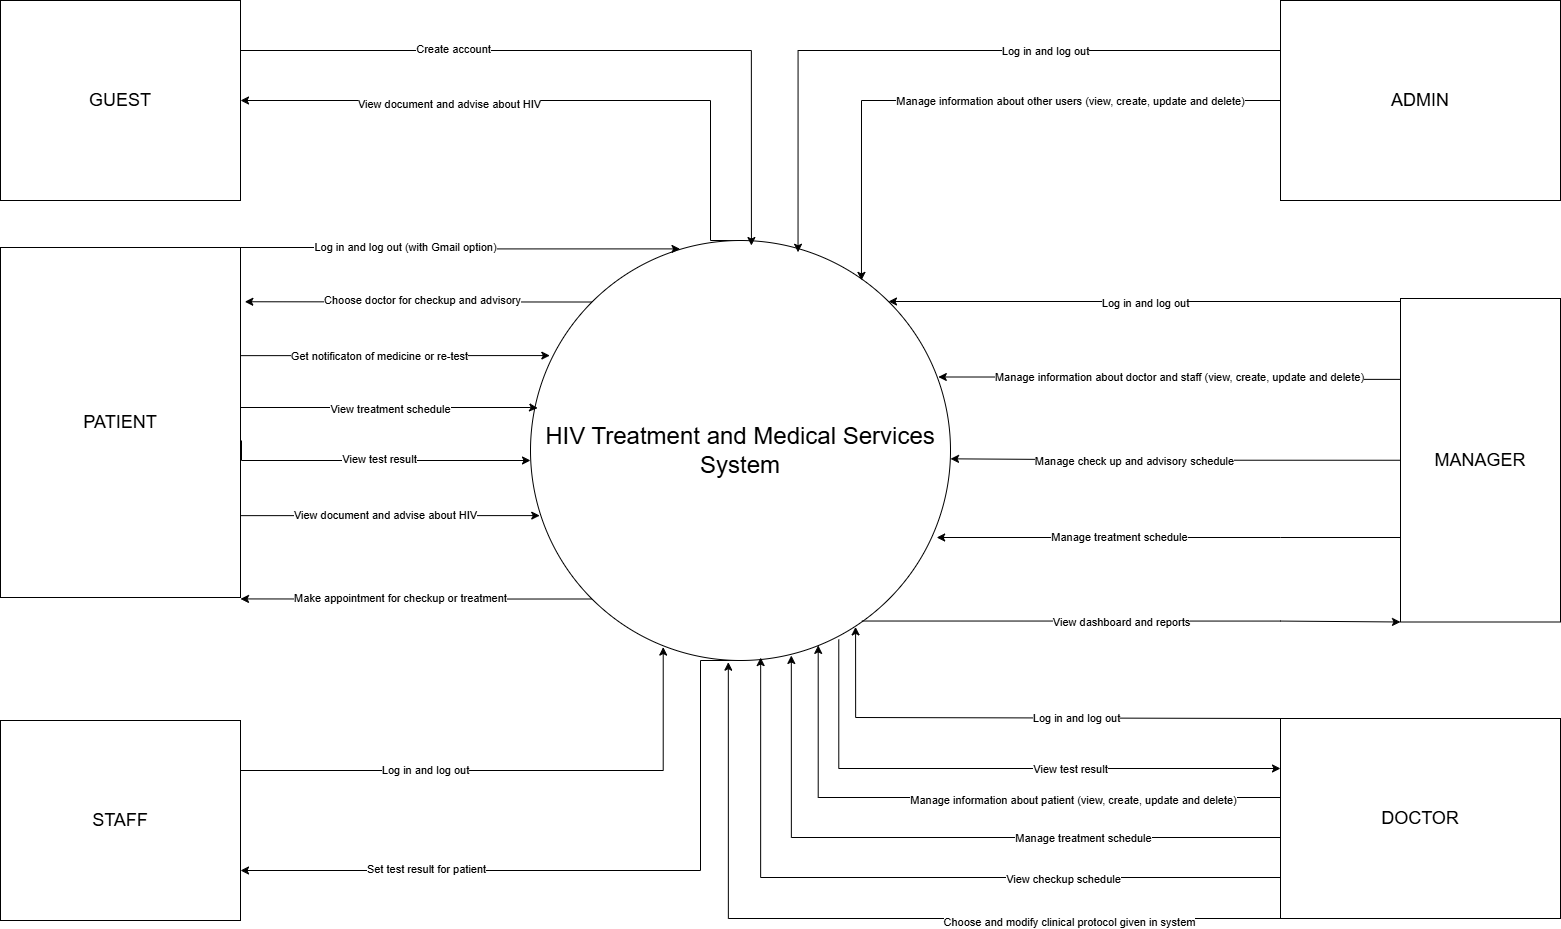

The diagram above was exported from draw.io. Its source (the exported page's mxGraphModel, read from the mxfile embedded in the PNG):
<mxGraphModel dx="2037" dy="1110" grid="1" gridSize="10" guides="1" tooltips="1" connect="1" arrows="1" fold="1" page="1" pageScale="1" pageWidth="827" pageHeight="1169" math="0" shadow="0">
  <root>
    <mxCell id="0" />
    <mxCell id="1" parent="0" />
    <mxCell id="5Oio88kIBC1OMNPzwtrC-1" style="edgeStyle=orthogonalEdgeStyle;rounded=0;orthogonalLoop=1;jettySize=auto;html=1;exitX=0.5;exitY=0;exitDx=0;exitDy=0;entryX=1;entryY=0.5;entryDx=0;entryDy=0;" edge="1" parent="1" source="O-1RXMQEt8mZwuhZGPR_-1" target="O-1RXMQEt8mZwuhZGPR_-2">
      <mxGeometry relative="1" as="geometry">
        <Array as="points">
          <mxPoint x="790" y="1163" />
          <mxPoint x="790" y="1023" />
        </Array>
      </mxGeometry>
    </mxCell>
    <mxCell id="5Oio88kIBC1OMNPzwtrC-2" value="View document and advise about HIV" style="edgeLabel;html=1;align=center;verticalAlign=middle;resizable=0;points=[];" vertex="1" connectable="0" parent="5Oio88kIBC1OMNPzwtrC-1">
      <mxGeometry x="0.3478" y="3" relative="1" as="geometry">
        <mxPoint as="offset" />
      </mxGeometry>
    </mxCell>
    <mxCell id="5Oio88kIBC1OMNPzwtrC-5" style="edgeStyle=orthogonalEdgeStyle;rounded=0;orthogonalLoop=1;jettySize=auto;html=1;exitX=0;exitY=1;exitDx=0;exitDy=0;" edge="1" parent="1" source="O-1RXMQEt8mZwuhZGPR_-1">
      <mxGeometry relative="1" as="geometry">
        <mxPoint x="320" y="1521.4285714285716" as="targetPoint" />
      </mxGeometry>
    </mxCell>
    <mxCell id="5Oio88kIBC1OMNPzwtrC-6" value="Make appointment for checkup or treatment" style="edgeLabel;html=1;align=center;verticalAlign=middle;resizable=0;points=[];" vertex="1" connectable="0" parent="5Oio88kIBC1OMNPzwtrC-5">
      <mxGeometry x="0.3829" y="3" relative="1" as="geometry">
        <mxPoint x="28" y="-5" as="offset" />
      </mxGeometry>
    </mxCell>
    <mxCell id="5Oio88kIBC1OMNPzwtrC-7" style="edgeStyle=orthogonalEdgeStyle;rounded=0;orthogonalLoop=1;jettySize=auto;html=1;exitX=0.5;exitY=1;exitDx=0;exitDy=0;entryX=1;entryY=0.75;entryDx=0;entryDy=0;" edge="1" parent="1" source="O-1RXMQEt8mZwuhZGPR_-1" target="O-1RXMQEt8mZwuhZGPR_-3">
      <mxGeometry relative="1" as="geometry">
        <Array as="points">
          <mxPoint x="780" y="1583" />
          <mxPoint x="780" y="1793" />
        </Array>
      </mxGeometry>
    </mxCell>
    <mxCell id="5Oio88kIBC1OMNPzwtrC-8" value="Set test result for patient" style="edgeLabel;html=1;align=center;verticalAlign=middle;resizable=0;points=[];" vertex="1" connectable="0" parent="5Oio88kIBC1OMNPzwtrC-7">
      <mxGeometry x="0.4765" y="-2" relative="1" as="geometry">
        <mxPoint as="offset" />
      </mxGeometry>
    </mxCell>
    <mxCell id="O-1RXMQEt8mZwuhZGPR_-1" value="&lt;font style=&quot;font-size: 24px;&quot;&gt;HIV Treatment and Medical Services System&lt;/font&gt;" style="ellipse;whiteSpace=wrap;html=1;aspect=fixed;" parent="1" vertex="1">
      <mxGeometry x="610" y="1163" width="420" height="420" as="geometry" />
    </mxCell>
    <mxCell id="O-1RXMQEt8mZwuhZGPR_-2" value="&lt;font style=&quot;font-size: 18px;&quot;&gt;GUEST&lt;/font&gt;" style="rounded=0;whiteSpace=wrap;html=1;" parent="1" vertex="1">
      <mxGeometry x="80" y="923" width="240" height="200" as="geometry" />
    </mxCell>
    <mxCell id="O-1RXMQEt8mZwuhZGPR_-3" value="&lt;font style=&quot;font-size: 18px;&quot;&gt;STAFF&lt;/font&gt;" style="rounded=0;whiteSpace=wrap;html=1;" parent="1" vertex="1">
      <mxGeometry x="80" y="1643" width="240" height="200" as="geometry" />
    </mxCell>
    <mxCell id="O-1RXMQEt8mZwuhZGPR_-13" style="edgeStyle=orthogonalEdgeStyle;rounded=0;orthogonalLoop=1;jettySize=auto;html=1;exitX=0;exitY=0;exitDx=0;exitDy=0;entryX=1;entryY=0;entryDx=0;entryDy=0;" parent="1" source="O-1RXMQEt8mZwuhZGPR_-4" target="O-1RXMQEt8mZwuhZGPR_-1" edge="1">
      <mxGeometry relative="1" as="geometry">
        <Array as="points">
          <mxPoint x="1480" y="1224" />
        </Array>
      </mxGeometry>
    </mxCell>
    <mxCell id="O-1RXMQEt8mZwuhZGPR_-63" value="Log in and log out" style="edgeLabel;html=1;align=center;verticalAlign=middle;resizable=0;points=[];" parent="O-1RXMQEt8mZwuhZGPR_-13" vertex="1" connectable="0">
      <mxGeometry x="0.0052" y="1" relative="1" as="geometry">
        <mxPoint as="offset" />
      </mxGeometry>
    </mxCell>
    <mxCell id="O-1RXMQEt8mZwuhZGPR_-15" style="edgeStyle=orthogonalEdgeStyle;rounded=0;orthogonalLoop=1;jettySize=auto;html=1;exitX=0;exitY=0.5;exitDx=0;exitDy=0;" parent="1" source="O-1RXMQEt8mZwuhZGPR_-4" edge="1">
      <mxGeometry relative="1" as="geometry">
        <mxPoint x="1030.0000000000005" y="1381.3333333333335" as="targetPoint" />
      </mxGeometry>
    </mxCell>
    <mxCell id="O-1RXMQEt8mZwuhZGPR_-66" value="Manage check up and advisory schedule" style="edgeLabel;html=1;align=center;verticalAlign=middle;resizable=0;points=[];" parent="O-1RXMQEt8mZwuhZGPR_-15" vertex="1" connectable="0">
      <mxGeometry x="0.1866" y="2" relative="1" as="geometry">
        <mxPoint as="offset" />
      </mxGeometry>
    </mxCell>
    <mxCell id="O-1RXMQEt8mZwuhZGPR_-4" value="&lt;font style=&quot;font-size: 18px;&quot;&gt;MANAGER&lt;/font&gt;" style="rounded=0;whiteSpace=wrap;html=1;" parent="1" vertex="1">
      <mxGeometry x="1480" y="1221" width="160" height="323.5" as="geometry" />
    </mxCell>
    <mxCell id="O-1RXMQEt8mZwuhZGPR_-5" value="&lt;font style=&quot;font-size: 18px;&quot;&gt;PATIENT&lt;/font&gt;" style="rounded=0;whiteSpace=wrap;html=1;" parent="1" vertex="1">
      <mxGeometry x="80" y="1170" width="240" height="350" as="geometry" />
    </mxCell>
    <mxCell id="O-1RXMQEt8mZwuhZGPR_-6" value="&lt;font style=&quot;font-size: 18px;&quot;&gt;DOCTOR&lt;/font&gt;" style="rounded=0;whiteSpace=wrap;html=1;" parent="1" vertex="1">
      <mxGeometry x="1360" y="1641" width="280" height="200" as="geometry" />
    </mxCell>
    <mxCell id="O-1RXMQEt8mZwuhZGPR_-7" value="&lt;font style=&quot;font-size: 18px;&quot;&gt;ADMIN&lt;/font&gt;" style="rounded=0;whiteSpace=wrap;html=1;" parent="1" vertex="1">
      <mxGeometry x="1360" y="923" width="280" height="200" as="geometry" />
    </mxCell>
    <mxCell id="O-1RXMQEt8mZwuhZGPR_-14" style="edgeStyle=orthogonalEdgeStyle;rounded=0;orthogonalLoop=1;jettySize=auto;html=1;exitX=0;exitY=0.25;exitDx=0;exitDy=0;entryX=0.971;entryY=0.325;entryDx=0;entryDy=0;entryPerimeter=0;" parent="1" source="O-1RXMQEt8mZwuhZGPR_-4" target="O-1RXMQEt8mZwuhZGPR_-1" edge="1">
      <mxGeometry relative="1" as="geometry">
        <Array as="points">
          <mxPoint x="1360" y="1300" />
        </Array>
      </mxGeometry>
    </mxCell>
    <mxCell id="O-1RXMQEt8mZwuhZGPR_-65" value="Manage information about doctor and staff (view, create, update and delete)" style="edgeLabel;html=1;align=center;verticalAlign=middle;resizable=0;points=[];" parent="O-1RXMQEt8mZwuhZGPR_-14" vertex="1" connectable="0">
      <mxGeometry x="0.1302" relative="1" as="geometry">
        <mxPoint x="39" as="offset" />
      </mxGeometry>
    </mxCell>
    <mxCell id="O-1RXMQEt8mZwuhZGPR_-16" style="edgeStyle=orthogonalEdgeStyle;rounded=0;orthogonalLoop=1;jettySize=auto;html=1;exitX=0;exitY=0.75;exitDx=0;exitDy=0;entryX=0.967;entryY=0.71;entryDx=0;entryDy=0;entryPerimeter=0;" parent="1" source="O-1RXMQEt8mZwuhZGPR_-4" target="O-1RXMQEt8mZwuhZGPR_-1" edge="1">
      <mxGeometry relative="1" as="geometry">
        <Array as="points">
          <mxPoint x="1360" y="1460" />
          <mxPoint x="1195" y="1460" />
        </Array>
      </mxGeometry>
    </mxCell>
    <mxCell id="O-1RXMQEt8mZwuhZGPR_-67" value="Manage treatment schedule" style="edgeLabel;html=1;align=center;verticalAlign=middle;resizable=0;points=[];" parent="O-1RXMQEt8mZwuhZGPR_-16" vertex="1" connectable="0">
      <mxGeometry x="0.218" y="-1" relative="1" as="geometry">
        <mxPoint as="offset" />
      </mxGeometry>
    </mxCell>
    <mxCell id="O-1RXMQEt8mZwuhZGPR_-17" style="edgeStyle=orthogonalEdgeStyle;rounded=0;orthogonalLoop=1;jettySize=auto;html=1;exitX=0.789;exitY=0.906;exitDx=0;exitDy=0;entryX=0;entryY=1;entryDx=0;entryDy=0;exitPerimeter=0;" parent="1" source="O-1RXMQEt8mZwuhZGPR_-1" target="O-1RXMQEt8mZwuhZGPR_-4" edge="1">
      <mxGeometry relative="1" as="geometry">
        <Array as="points">
          <mxPoint x="1360" y="1544" />
        </Array>
      </mxGeometry>
    </mxCell>
    <mxCell id="O-1RXMQEt8mZwuhZGPR_-64" value="View dashboard and reports" style="edgeLabel;html=1;align=center;verticalAlign=middle;resizable=0;points=[];" parent="O-1RXMQEt8mZwuhZGPR_-17" vertex="1" connectable="0">
      <mxGeometry x="0.2237" relative="1" as="geometry">
        <mxPoint x="-71" y="1" as="offset" />
      </mxGeometry>
    </mxCell>
    <mxCell id="O-1RXMQEt8mZwuhZGPR_-18" style="edgeStyle=orthogonalEdgeStyle;rounded=0;orthogonalLoop=1;jettySize=auto;html=1;exitX=0;exitY=0;exitDx=0;exitDy=0;entryX=0.774;entryY=0.92;entryDx=0;entryDy=0;entryPerimeter=0;" parent="1" source="O-1RXMQEt8mZwuhZGPR_-6" target="O-1RXMQEt8mZwuhZGPR_-1" edge="1">
      <mxGeometry relative="1" as="geometry">
        <Array as="points">
          <mxPoint x="1360" y="1640" />
          <mxPoint x="935" y="1640" />
        </Array>
      </mxGeometry>
    </mxCell>
    <mxCell id="O-1RXMQEt8mZwuhZGPR_-68" value="Log in and log out" style="edgeLabel;html=1;align=center;verticalAlign=middle;resizable=0;points=[];" parent="O-1RXMQEt8mZwuhZGPR_-18" vertex="1" connectable="0">
      <mxGeometry x="-0.207" relative="1" as="geometry">
        <mxPoint as="offset" />
      </mxGeometry>
    </mxCell>
    <mxCell id="O-1RXMQEt8mZwuhZGPR_-19" style="edgeStyle=orthogonalEdgeStyle;rounded=0;orthogonalLoop=1;jettySize=auto;html=1;exitX=0;exitY=0.25;exitDx=0;exitDy=0;entryX=0.685;entryY=0.964;entryDx=0;entryDy=0;entryPerimeter=0;" parent="1" source="O-1RXMQEt8mZwuhZGPR_-6" target="O-1RXMQEt8mZwuhZGPR_-1" edge="1">
      <mxGeometry relative="1" as="geometry">
        <Array as="points">
          <mxPoint x="1360" y="1720" />
          <mxPoint x="898" y="1720" />
        </Array>
      </mxGeometry>
    </mxCell>
    <mxCell id="O-1RXMQEt8mZwuhZGPR_-69" value="Manage information about patient (view, create, update and delete)" style="edgeLabel;html=1;align=center;verticalAlign=middle;resizable=0;points=[];" parent="O-1RXMQEt8mZwuhZGPR_-19" vertex="1" connectable="0">
      <mxGeometry x="-0.2614" y="2" relative="1" as="geometry">
        <mxPoint as="offset" />
      </mxGeometry>
    </mxCell>
    <mxCell id="O-1RXMQEt8mZwuhZGPR_-20" style="edgeStyle=orthogonalEdgeStyle;rounded=0;orthogonalLoop=1;jettySize=auto;html=1;exitX=0;exitY=0.5;exitDx=0;exitDy=0;entryX=0.621;entryY=0.988;entryDx=0;entryDy=0;entryPerimeter=0;" parent="1" source="O-1RXMQEt8mZwuhZGPR_-6" target="O-1RXMQEt8mZwuhZGPR_-1" edge="1">
      <mxGeometry relative="1" as="geometry">
        <Array as="points">
          <mxPoint x="1360" y="1760" />
          <mxPoint x="871" y="1760" />
        </Array>
      </mxGeometry>
    </mxCell>
    <mxCell id="O-1RXMQEt8mZwuhZGPR_-70" value="Manage treatment schedule" style="edgeLabel;html=1;align=center;verticalAlign=middle;resizable=0;points=[];" parent="O-1RXMQEt8mZwuhZGPR_-20" vertex="1" connectable="0">
      <mxGeometry x="-0.1016" y="-1" relative="1" as="geometry">
        <mxPoint x="93" y="1" as="offset" />
      </mxGeometry>
    </mxCell>
    <mxCell id="O-1RXMQEt8mZwuhZGPR_-21" style="edgeStyle=orthogonalEdgeStyle;rounded=0;orthogonalLoop=1;jettySize=auto;html=1;exitX=0;exitY=0.75;exitDx=0;exitDy=0;entryX=0.548;entryY=0.993;entryDx=0;entryDy=0;entryPerimeter=0;" parent="1" source="O-1RXMQEt8mZwuhZGPR_-6" target="O-1RXMQEt8mZwuhZGPR_-1" edge="1">
      <mxGeometry relative="1" as="geometry">
        <Array as="points">
          <mxPoint x="1360" y="1800" />
          <mxPoint x="840" y="1800" />
        </Array>
      </mxGeometry>
    </mxCell>
    <mxCell id="O-1RXMQEt8mZwuhZGPR_-71" value="View checkup schedule" style="edgeLabel;html=1;align=center;verticalAlign=middle;resizable=0;points=[];" parent="O-1RXMQEt8mZwuhZGPR_-21" vertex="1" connectable="0">
      <mxGeometry x="-0.393" y="1" relative="1" as="geometry">
        <mxPoint as="offset" />
      </mxGeometry>
    </mxCell>
    <mxCell id="O-1RXMQEt8mZwuhZGPR_-23" style="edgeStyle=orthogonalEdgeStyle;rounded=0;orthogonalLoop=1;jettySize=auto;html=1;exitX=0;exitY=1;exitDx=0;exitDy=0;entryX=0.471;entryY=1.004;entryDx=0;entryDy=0;entryPerimeter=0;" parent="1" source="O-1RXMQEt8mZwuhZGPR_-6" target="O-1RXMQEt8mZwuhZGPR_-1" edge="1">
      <mxGeometry relative="1" as="geometry">
        <Array as="points">
          <mxPoint x="808" y="1841" />
        </Array>
      </mxGeometry>
    </mxCell>
    <mxCell id="O-1RXMQEt8mZwuhZGPR_-72" value="Choose and modify clinical protocol given in system" style="edgeLabel;html=1;align=center;verticalAlign=middle;resizable=0;points=[];" parent="O-1RXMQEt8mZwuhZGPR_-23" vertex="1" connectable="0">
      <mxGeometry x="-0.4771" y="3" relative="1" as="geometry">
        <mxPoint as="offset" />
      </mxGeometry>
    </mxCell>
    <mxCell id="O-1RXMQEt8mZwuhZGPR_-25" style="edgeStyle=orthogonalEdgeStyle;rounded=0;orthogonalLoop=1;jettySize=auto;html=1;exitX=1;exitY=0;exitDx=0;exitDy=0;entryX=0.356;entryY=0.02;entryDx=0;entryDy=0;entryPerimeter=0;" parent="1" source="O-1RXMQEt8mZwuhZGPR_-5" target="O-1RXMQEt8mZwuhZGPR_-1" edge="1">
      <mxGeometry relative="1" as="geometry">
        <Array as="points">
          <mxPoint x="465" y="1170" />
        </Array>
      </mxGeometry>
    </mxCell>
    <mxCell id="O-1RXMQEt8mZwuhZGPR_-50" value="Log in and log out (with Gmail option)" style="edgeLabel;html=1;align=center;verticalAlign=middle;resizable=0;points=[];" parent="O-1RXMQEt8mZwuhZGPR_-25" vertex="1" connectable="0">
      <mxGeometry x="-0.2447" y="2" relative="1" as="geometry">
        <mxPoint x="-1" as="offset" />
      </mxGeometry>
    </mxCell>
    <mxCell id="O-1RXMQEt8mZwuhZGPR_-26" style="edgeStyle=orthogonalEdgeStyle;rounded=0;orthogonalLoop=1;jettySize=auto;html=1;exitX=1;exitY=0.25;exitDx=0;exitDy=0;entryX=0.046;entryY=0.274;entryDx=0;entryDy=0;entryPerimeter=0;" parent="1" source="O-1RXMQEt8mZwuhZGPR_-5" target="O-1RXMQEt8mZwuhZGPR_-1" edge="1">
      <mxGeometry relative="1" as="geometry">
        <Array as="points">
          <mxPoint x="320" y="1278" />
        </Array>
      </mxGeometry>
    </mxCell>
    <mxCell id="O-1RXMQEt8mZwuhZGPR_-52" value="Get notificaton of medicine or re-test" style="edgeLabel;html=1;align=center;verticalAlign=middle;resizable=0;points=[];" parent="O-1RXMQEt8mZwuhZGPR_-26" vertex="1" connectable="0">
      <mxGeometry x="-0.0416" relative="1" as="geometry">
        <mxPoint as="offset" />
      </mxGeometry>
    </mxCell>
    <mxCell id="O-1RXMQEt8mZwuhZGPR_-27" style="edgeStyle=orthogonalEdgeStyle;rounded=0;orthogonalLoop=1;jettySize=auto;html=1;exitX=1;exitY=0.5;exitDx=0;exitDy=0;" parent="1" edge="1">
      <mxGeometry relative="1" as="geometry">
        <mxPoint x="321" y="1363" as="sourcePoint" />
        <mxPoint x="610" y="1383" as="targetPoint" />
        <Array as="points">
          <mxPoint x="321" y="1383" />
        </Array>
      </mxGeometry>
    </mxCell>
    <mxCell id="O-1RXMQEt8mZwuhZGPR_-56" value="View test result" style="edgeLabel;html=1;align=center;verticalAlign=middle;resizable=0;points=[];" parent="O-1RXMQEt8mZwuhZGPR_-27" vertex="1" connectable="0">
      <mxGeometry x="0.0152" y="2" relative="1" as="geometry">
        <mxPoint as="offset" />
      </mxGeometry>
    </mxCell>
    <mxCell id="O-1RXMQEt8mZwuhZGPR_-35" style="edgeStyle=orthogonalEdgeStyle;rounded=0;orthogonalLoop=1;jettySize=auto;html=1;exitX=1;exitY=0.5;exitDx=0;exitDy=0;entryX=0.017;entryY=0.399;entryDx=0;entryDy=0;entryPerimeter=0;" parent="1" source="O-1RXMQEt8mZwuhZGPR_-5" target="O-1RXMQEt8mZwuhZGPR_-1" edge="1">
      <mxGeometry relative="1" as="geometry">
        <Array as="points">
          <mxPoint x="320" y="1330" />
          <mxPoint x="610" y="1330" />
        </Array>
      </mxGeometry>
    </mxCell>
    <mxCell id="O-1RXMQEt8mZwuhZGPR_-55" value="View treatment schedule" style="edgeLabel;html=1;align=center;verticalAlign=middle;resizable=0;points=[];" parent="O-1RXMQEt8mZwuhZGPR_-35" vertex="1" connectable="0">
      <mxGeometry x="0.0561" y="-1" relative="1" as="geometry">
        <mxPoint as="offset" />
      </mxGeometry>
    </mxCell>
    <mxCell id="O-1RXMQEt8mZwuhZGPR_-36" style="edgeStyle=orthogonalEdgeStyle;rounded=0;orthogonalLoop=1;jettySize=auto;html=1;exitX=1;exitY=0.75;exitDx=0;exitDy=0;entryX=0.022;entryY=0.655;entryDx=0;entryDy=0;entryPerimeter=0;" parent="1" source="O-1RXMQEt8mZwuhZGPR_-5" target="O-1RXMQEt8mZwuhZGPR_-1" edge="1">
      <mxGeometry relative="1" as="geometry">
        <Array as="points">
          <mxPoint x="320" y="1438" />
        </Array>
      </mxGeometry>
    </mxCell>
    <mxCell id="O-1RXMQEt8mZwuhZGPR_-57" value="View document and advise about HIV" style="edgeLabel;html=1;align=center;verticalAlign=middle;resizable=0;points=[];" parent="O-1RXMQEt8mZwuhZGPR_-36" vertex="1" connectable="0">
      <mxGeometry x="-0.0199" y="1" relative="1" as="geometry">
        <mxPoint as="offset" />
      </mxGeometry>
    </mxCell>
    <mxCell id="O-1RXMQEt8mZwuhZGPR_-42" style="edgeStyle=orthogonalEdgeStyle;rounded=0;orthogonalLoop=1;jettySize=auto;html=1;exitX=1;exitY=0.25;exitDx=0;exitDy=0;entryX=0.316;entryY=0.968;entryDx=0;entryDy=0;entryPerimeter=0;" parent="1" source="O-1RXMQEt8mZwuhZGPR_-3" target="O-1RXMQEt8mZwuhZGPR_-1" edge="1">
      <mxGeometry relative="1" as="geometry" />
    </mxCell>
    <mxCell id="O-1RXMQEt8mZwuhZGPR_-59" value="Log in and log out" style="edgeLabel;html=1;align=center;verticalAlign=middle;resizable=0;points=[];" parent="O-1RXMQEt8mZwuhZGPR_-42" vertex="1" connectable="0">
      <mxGeometry x="-0.3277" y="1" relative="1" as="geometry">
        <mxPoint as="offset" />
      </mxGeometry>
    </mxCell>
    <mxCell id="O-1RXMQEt8mZwuhZGPR_-43" style="edgeStyle=orthogonalEdgeStyle;rounded=0;orthogonalLoop=1;jettySize=auto;html=1;exitX=0;exitY=0.25;exitDx=0;exitDy=0;entryX=0.637;entryY=0.028;entryDx=0;entryDy=0;entryPerimeter=0;" parent="1" source="O-1RXMQEt8mZwuhZGPR_-7" target="O-1RXMQEt8mZwuhZGPR_-1" edge="1">
      <mxGeometry relative="1" as="geometry" />
    </mxCell>
    <mxCell id="O-1RXMQEt8mZwuhZGPR_-61" value="Log in and log out" style="edgeLabel;html=1;align=center;verticalAlign=middle;resizable=0;points=[];" parent="O-1RXMQEt8mZwuhZGPR_-43" vertex="1" connectable="0">
      <mxGeometry x="-0.316" relative="1" as="geometry">
        <mxPoint x="-1" as="offset" />
      </mxGeometry>
    </mxCell>
    <mxCell id="O-1RXMQEt8mZwuhZGPR_-44" style="edgeStyle=orthogonalEdgeStyle;rounded=0;orthogonalLoop=1;jettySize=auto;html=1;exitX=0;exitY=0.75;exitDx=0;exitDy=0;entryX=0.788;entryY=0.095;entryDx=0;entryDy=0;entryPerimeter=0;" parent="1" source="O-1RXMQEt8mZwuhZGPR_-7" target="O-1RXMQEt8mZwuhZGPR_-1" edge="1">
      <mxGeometry relative="1" as="geometry">
        <Array as="points">
          <mxPoint x="1360" y="1023" />
          <mxPoint x="941" y="1023" />
        </Array>
      </mxGeometry>
    </mxCell>
    <mxCell id="O-1RXMQEt8mZwuhZGPR_-62" value="Manage information about other users (view, create, update and delete)" style="edgeLabel;html=1;align=center;verticalAlign=middle;resizable=0;points=[];" parent="O-1RXMQEt8mZwuhZGPR_-44" vertex="1" connectable="0">
      <mxGeometry x="0.0037" y="3" relative="1" as="geometry">
        <mxPoint x="65" y="-3" as="offset" />
      </mxGeometry>
    </mxCell>
    <mxCell id="O-1RXMQEt8mZwuhZGPR_-45" style="edgeStyle=orthogonalEdgeStyle;rounded=0;orthogonalLoop=1;jettySize=auto;html=1;exitX=1;exitY=0.25;exitDx=0;exitDy=0;entryX=0.526;entryY=0.012;entryDx=0;entryDy=0;entryPerimeter=0;" parent="1" source="O-1RXMQEt8mZwuhZGPR_-2" target="O-1RXMQEt8mZwuhZGPR_-1" edge="1">
      <mxGeometry relative="1" as="geometry" />
    </mxCell>
    <mxCell id="O-1RXMQEt8mZwuhZGPR_-48" value="Create account" style="edgeLabel;html=1;align=center;verticalAlign=middle;resizable=0;points=[];" parent="O-1RXMQEt8mZwuhZGPR_-45" vertex="1" connectable="0">
      <mxGeometry x="-0.3974" y="2" relative="1" as="geometry">
        <mxPoint x="-1" as="offset" />
      </mxGeometry>
    </mxCell>
    <mxCell id="O-1RXMQEt8mZwuhZGPR_-73" style="edgeStyle=orthogonalEdgeStyle;rounded=0;orthogonalLoop=1;jettySize=auto;html=1;exitX=0.734;exitY=0.95;exitDx=0;exitDy=0;entryX=0;entryY=0.25;entryDx=0;entryDy=0;exitPerimeter=0;" parent="1" source="O-1RXMQEt8mZwuhZGPR_-1" target="O-1RXMQEt8mZwuhZGPR_-6" edge="1">
      <mxGeometry relative="1" as="geometry">
        <Array as="points">
          <mxPoint x="918" y="1691" />
        </Array>
      </mxGeometry>
    </mxCell>
    <mxCell id="O-1RXMQEt8mZwuhZGPR_-74" value="View test result" style="edgeLabel;html=1;align=center;verticalAlign=middle;resizable=0;points=[];" parent="O-1RXMQEt8mZwuhZGPR_-73" vertex="1" connectable="0">
      <mxGeometry x="-0.2486" relative="1" as="geometry">
        <mxPoint x="146" as="offset" />
      </mxGeometry>
    </mxCell>
    <mxCell id="5Oio88kIBC1OMNPzwtrC-3" style="edgeStyle=orthogonalEdgeStyle;rounded=0;orthogonalLoop=1;jettySize=auto;html=1;exitX=0;exitY=0;exitDx=0;exitDy=0;entryX=1.018;entryY=0.155;entryDx=0;entryDy=0;entryPerimeter=0;" edge="1" parent="1" source="O-1RXMQEt8mZwuhZGPR_-1" target="O-1RXMQEt8mZwuhZGPR_-5">
      <mxGeometry relative="1" as="geometry" />
    </mxCell>
    <mxCell id="5Oio88kIBC1OMNPzwtrC-4" value="Choose doctor for checkup and advisory" style="edgeLabel;html=1;align=center;verticalAlign=middle;resizable=0;points=[];" vertex="1" connectable="0" parent="5Oio88kIBC1OMNPzwtrC-3">
      <mxGeometry x="-0.0215" y="-2" relative="1" as="geometry">
        <mxPoint x="-27" as="offset" />
      </mxGeometry>
    </mxCell>
  </root>
</mxGraphModel>